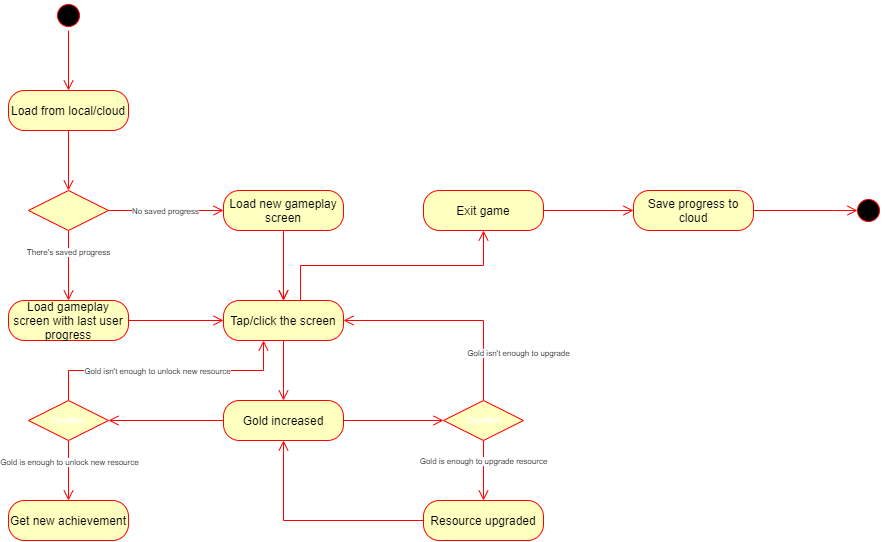

The diagram above was exported from draw.io. Its source (the exported page's mxGraphModel, read from the mxfile embedded in the PNG):
<mxGraphModel dx="1240" dy="599" grid="1" gridSize="10" guides="1" tooltips="1" connect="1" arrows="1" fold="1" page="1" pageScale="1" pageWidth="1169" pageHeight="1654" math="0" shadow="0">
  <root>
    <mxCell id="HP3OzmI-N5OGSUQXONC2-0" />
    <mxCell id="HP3OzmI-N5OGSUQXONC2-1" parent="HP3OzmI-N5OGSUQXONC2-0" />
    <mxCell id="HP3OzmI-N5OGSUQXONC2-2" value="" style="ellipse;html=1;shape=startState;fillColor=#000000;strokeColor=#ff0000;" vertex="1" parent="HP3OzmI-N5OGSUQXONC2-1">
      <mxGeometry x="220" y="60" width="30" height="30" as="geometry" />
    </mxCell>
    <mxCell id="HP3OzmI-N5OGSUQXONC2-3" value="" style="edgeStyle=orthogonalEdgeStyle;html=1;verticalAlign=bottom;endArrow=open;endSize=8;strokeColor=#ff0000;rounded=0;" edge="1" source="HP3OzmI-N5OGSUQXONC2-2" parent="HP3OzmI-N5OGSUQXONC2-1">
      <mxGeometry relative="1" as="geometry">
        <mxPoint x="235" y="150" as="targetPoint" />
      </mxGeometry>
    </mxCell>
    <mxCell id="HP3OzmI-N5OGSUQXONC2-5" value="Load from local/cloud" style="rounded=1;whiteSpace=wrap;html=1;arcSize=40;fontColor=#000000;fillColor=#ffffc0;strokeColor=#ff0000;" vertex="1" parent="HP3OzmI-N5OGSUQXONC2-1">
      <mxGeometry x="175" y="150" width="120" height="40" as="geometry" />
    </mxCell>
    <mxCell id="HP3OzmI-N5OGSUQXONC2-6" value="" style="edgeStyle=orthogonalEdgeStyle;html=1;verticalAlign=bottom;endArrow=open;endSize=8;strokeColor=#ff0000;rounded=0;entryX=0.5;entryY=0;entryDx=0;entryDy=0;" edge="1" source="HP3OzmI-N5OGSUQXONC2-5" parent="HP3OzmI-N5OGSUQXONC2-1" target="HP3OzmI-N5OGSUQXONC2-7">
      <mxGeometry relative="1" as="geometry">
        <mxPoint x="235" y="250" as="targetPoint" />
      </mxGeometry>
    </mxCell>
    <mxCell id="HP3OzmI-N5OGSUQXONC2-7" value="" style="rhombus;whiteSpace=wrap;html=1;fillColor=#ffffc0;strokeColor=#ff0000;" vertex="1" parent="HP3OzmI-N5OGSUQXONC2-1">
      <mxGeometry x="195" y="250" width="80" height="40" as="geometry" />
    </mxCell>
    <mxCell id="HP3OzmI-N5OGSUQXONC2-8" value="" style="edgeStyle=orthogonalEdgeStyle;html=1;align=left;verticalAlign=bottom;endArrow=open;endSize=8;strokeColor=#ff0000;rounded=0;entryX=0;entryY=0.5;entryDx=0;entryDy=0;" edge="1" source="HP3OzmI-N5OGSUQXONC2-7" parent="HP3OzmI-N5OGSUQXONC2-1" target="7KOJwgWDc2oBlaXrvYMR-0">
      <mxGeometry x="-0.8947" y="10" relative="1" as="geometry">
        <mxPoint x="370" y="270" as="targetPoint" />
        <mxPoint as="offset" />
      </mxGeometry>
    </mxCell>
    <mxCell id="7KOJwgWDc2oBlaXrvYMR-19" value="No saved progress" style="edgeLabel;html=1;align=center;verticalAlign=middle;resizable=0;points=[];fontSize=8;fontColor=#000000;" vertex="1" connectable="0" parent="HP3OzmI-N5OGSUQXONC2-8">
      <mxGeometry x="-0.713" relative="1" as="geometry">
        <mxPoint x="39" as="offset" />
      </mxGeometry>
    </mxCell>
    <mxCell id="HP3OzmI-N5OGSUQXONC2-9" value="" style="edgeStyle=orthogonalEdgeStyle;html=1;align=left;verticalAlign=top;endArrow=open;endSize=8;strokeColor=#ff0000;rounded=0;" edge="1" source="HP3OzmI-N5OGSUQXONC2-7" parent="HP3OzmI-N5OGSUQXONC2-1" target="7KOJwgWDc2oBlaXrvYMR-1">
      <mxGeometry x="-0.1429" y="-45" relative="1" as="geometry">
        <mxPoint x="235" y="360" as="targetPoint" />
        <Array as="points" />
        <mxPoint as="offset" />
      </mxGeometry>
    </mxCell>
    <mxCell id="7KOJwgWDc2oBlaXrvYMR-20" value="There's saved progress" style="edgeLabel;html=1;align=center;verticalAlign=middle;resizable=0;points=[];fontSize=8;fontColor=#000000;" vertex="1" connectable="0" parent="HP3OzmI-N5OGSUQXONC2-9">
      <mxGeometry x="-0.3989" y="-1" relative="1" as="geometry">
        <mxPoint as="offset" />
      </mxGeometry>
    </mxCell>
    <mxCell id="7KOJwgWDc2oBlaXrvYMR-0" value="Load new gameplay screen" style="rounded=1;whiteSpace=wrap;html=1;arcSize=40;fontColor=#000000;fillColor=#ffffc0;strokeColor=#ff0000;" vertex="1" parent="HP3OzmI-N5OGSUQXONC2-1">
      <mxGeometry x="390" y="250" width="120" height="40" as="geometry" />
    </mxCell>
    <mxCell id="7KOJwgWDc2oBlaXrvYMR-1" value="Load gameplay screen with last user progress" style="rounded=1;whiteSpace=wrap;html=1;arcSize=40;fontColor=#000000;fillColor=#ffffc0;strokeColor=#ff0000;" vertex="1" parent="HP3OzmI-N5OGSUQXONC2-1">
      <mxGeometry x="175" y="360" width="120" height="40" as="geometry" />
    </mxCell>
    <mxCell id="7KOJwgWDc2oBlaXrvYMR-3" value="Tap/click the screen" style="rounded=1;whiteSpace=wrap;html=1;arcSize=40;fontColor=#000000;fillColor=#ffffc0;strokeColor=#ff0000;" vertex="1" parent="HP3OzmI-N5OGSUQXONC2-1">
      <mxGeometry x="390" y="360" width="120" height="40" as="geometry" />
    </mxCell>
    <mxCell id="7KOJwgWDc2oBlaXrvYMR-5" value="" style="edgeStyle=orthogonalEdgeStyle;html=1;verticalAlign=bottom;endArrow=open;endSize=8;strokeColor=#ff0000;rounded=0;exitX=1;exitY=0.5;exitDx=0;exitDy=0;entryX=0;entryY=0.5;entryDx=0;entryDy=0;" edge="1" parent="HP3OzmI-N5OGSUQXONC2-1" source="7KOJwgWDc2oBlaXrvYMR-1" target="7KOJwgWDc2oBlaXrvYMR-3">
      <mxGeometry relative="1" as="geometry">
        <mxPoint x="245" y="160" as="targetPoint" />
        <mxPoint x="245" y="100" as="sourcePoint" />
      </mxGeometry>
    </mxCell>
    <mxCell id="7KOJwgWDc2oBlaXrvYMR-6" value="" style="edgeStyle=orthogonalEdgeStyle;html=1;verticalAlign=bottom;endArrow=open;endSize=8;strokeColor=#ff0000;rounded=0;exitX=0.5;exitY=1;exitDx=0;exitDy=0;" edge="1" parent="HP3OzmI-N5OGSUQXONC2-1" source="7KOJwgWDc2oBlaXrvYMR-0" target="7KOJwgWDc2oBlaXrvYMR-3">
      <mxGeometry relative="1" as="geometry">
        <mxPoint x="400" y="390" as="targetPoint" />
        <mxPoint x="305" y="390" as="sourcePoint" />
      </mxGeometry>
    </mxCell>
    <mxCell id="7KOJwgWDc2oBlaXrvYMR-7" value="Gold increased" style="rounded=1;whiteSpace=wrap;html=1;arcSize=40;fontColor=#000000;fillColor=#ffffc0;strokeColor=#ff0000;" vertex="1" parent="HP3OzmI-N5OGSUQXONC2-1">
      <mxGeometry x="390" y="460" width="120" height="40" as="geometry" />
    </mxCell>
    <mxCell id="7KOJwgWDc2oBlaXrvYMR-8" value="" style="edgeStyle=orthogonalEdgeStyle;html=1;verticalAlign=bottom;endArrow=open;endSize=8;strokeColor=#ff0000;rounded=0;exitX=0.5;exitY=1;exitDx=0;exitDy=0;" edge="1" parent="HP3OzmI-N5OGSUQXONC2-1">
      <mxGeometry relative="1" as="geometry">
        <mxPoint x="450" y="360" as="targetPoint" />
        <mxPoint x="450" y="290" as="sourcePoint" />
      </mxGeometry>
    </mxCell>
    <mxCell id="7KOJwgWDc2oBlaXrvYMR-9" value="" style="edgeStyle=orthogonalEdgeStyle;html=1;verticalAlign=bottom;endArrow=open;endSize=8;strokeColor=#ff0000;rounded=0;exitX=0.5;exitY=1;exitDx=0;exitDy=0;" edge="1" parent="HP3OzmI-N5OGSUQXONC2-1" source="7KOJwgWDc2oBlaXrvYMR-3" target="7KOJwgWDc2oBlaXrvYMR-7">
      <mxGeometry relative="1" as="geometry">
        <mxPoint x="460" y="370" as="targetPoint" />
        <mxPoint x="460" y="300" as="sourcePoint" />
      </mxGeometry>
    </mxCell>
    <mxCell id="7KOJwgWDc2oBlaXrvYMR-13" value="Condition" style="rhombus;whiteSpace=wrap;html=1;fillColor=#ffffc0;strokeColor=#ff0000;fontSize=8;fontColor=#FFFFFF;" vertex="1" parent="HP3OzmI-N5OGSUQXONC2-1">
      <mxGeometry x="610" y="460" width="80" height="40" as="geometry" />
    </mxCell>
    <mxCell id="7KOJwgWDc2oBlaXrvYMR-14" value="no" style="edgeStyle=orthogonalEdgeStyle;html=1;align=left;verticalAlign=bottom;endArrow=open;endSize=8;strokeColor=#ff0000;rounded=0;fontSize=8;fontColor=#FFFFFF;exitX=0.5;exitY=0;exitDx=0;exitDy=0;" edge="1" source="7KOJwgWDc2oBlaXrvYMR-13" parent="HP3OzmI-N5OGSUQXONC2-1" target="7KOJwgWDc2oBlaXrvYMR-3">
      <mxGeometry x="-1" relative="1" as="geometry">
        <mxPoint x="550" y="380" as="targetPoint" />
        <Array as="points">
          <mxPoint x="650" y="380" />
        </Array>
      </mxGeometry>
    </mxCell>
    <mxCell id="7KOJwgWDc2oBlaXrvYMR-18" value="Gold isn't enough to upgrade" style="edgeLabel;html=1;align=center;verticalAlign=middle;resizable=0;points=[];fontSize=8;fontColor=#000000;" vertex="1" connectable="0" parent="7KOJwgWDc2oBlaXrvYMR-14">
      <mxGeometry x="-0.6633" y="-1" relative="1" as="geometry">
        <mxPoint x="33" y="-11" as="offset" />
      </mxGeometry>
    </mxCell>
    <mxCell id="7KOJwgWDc2oBlaXrvYMR-15" value="yes" style="edgeStyle=orthogonalEdgeStyle;html=1;align=left;verticalAlign=top;endArrow=open;endSize=8;strokeColor=#ff0000;rounded=0;fontSize=8;fontColor=#FFFFFF;" edge="1" source="7KOJwgWDc2oBlaXrvYMR-13" parent="HP3OzmI-N5OGSUQXONC2-1" target="7KOJwgWDc2oBlaXrvYMR-21">
      <mxGeometry x="-1" relative="1" as="geometry">
        <mxPoint x="650" y="560" as="targetPoint" />
      </mxGeometry>
    </mxCell>
    <mxCell id="7KOJwgWDc2oBlaXrvYMR-17" value="&lt;font color=&quot;#000000&quot;&gt;Gold is enough to upgrade resource&lt;/font&gt;" style="edgeLabel;html=1;align=center;verticalAlign=middle;resizable=0;points=[];fontSize=8;fontColor=#FFFFFF;" vertex="1" connectable="0" parent="7KOJwgWDc2oBlaXrvYMR-15">
      <mxGeometry x="-0.3492" y="-1" relative="1" as="geometry">
        <mxPoint as="offset" />
      </mxGeometry>
    </mxCell>
    <mxCell id="7KOJwgWDc2oBlaXrvYMR-16" value="" style="edgeStyle=orthogonalEdgeStyle;html=1;verticalAlign=bottom;endArrow=open;endSize=8;strokeColor=#ff0000;rounded=0;exitX=1;exitY=0.5;exitDx=0;exitDy=0;entryX=0;entryY=0.5;entryDx=0;entryDy=0;" edge="1" parent="HP3OzmI-N5OGSUQXONC2-1" source="7KOJwgWDc2oBlaXrvYMR-7" target="7KOJwgWDc2oBlaXrvYMR-13">
      <mxGeometry relative="1" as="geometry">
        <mxPoint x="460" y="470" as="targetPoint" />
        <mxPoint x="460" y="410" as="sourcePoint" />
      </mxGeometry>
    </mxCell>
    <mxCell id="7KOJwgWDc2oBlaXrvYMR-21" value="Resource upgraded" style="rounded=1;whiteSpace=wrap;html=1;arcSize=40;fontColor=#000000;fillColor=#ffffc0;strokeColor=#ff0000;" vertex="1" parent="HP3OzmI-N5OGSUQXONC2-1">
      <mxGeometry x="590" y="560" width="120" height="40" as="geometry" />
    </mxCell>
    <mxCell id="7KOJwgWDc2oBlaXrvYMR-23" value="" style="edgeStyle=orthogonalEdgeStyle;html=1;verticalAlign=bottom;endArrow=open;endSize=8;strokeColor=#ff0000;rounded=0;exitX=0;exitY=0.5;exitDx=0;exitDy=0;entryX=0.5;entryY=1;entryDx=0;entryDy=0;" edge="1" parent="HP3OzmI-N5OGSUQXONC2-1" source="7KOJwgWDc2oBlaXrvYMR-21" target="7KOJwgWDc2oBlaXrvYMR-7">
      <mxGeometry relative="1" as="geometry">
        <mxPoint x="620" y="490" as="targetPoint" />
        <mxPoint x="520" y="490" as="sourcePoint" />
      </mxGeometry>
    </mxCell>
    <mxCell id="7KOJwgWDc2oBlaXrvYMR-25" value="Condition" style="rhombus;whiteSpace=wrap;html=1;fillColor=#ffffc0;strokeColor=#ff0000;fontSize=8;fontColor=#FFFFFF;" vertex="1" parent="HP3OzmI-N5OGSUQXONC2-1">
      <mxGeometry x="195" y="460" width="80" height="40" as="geometry" />
    </mxCell>
    <mxCell id="7KOJwgWDc2oBlaXrvYMR-26" value="" style="edgeStyle=orthogonalEdgeStyle;html=1;verticalAlign=bottom;endArrow=open;endSize=8;strokeColor=#ff0000;rounded=0;entryX=1;entryY=0.5;entryDx=0;entryDy=0;" edge="1" parent="HP3OzmI-N5OGSUQXONC2-1" source="7KOJwgWDc2oBlaXrvYMR-7" target="7KOJwgWDc2oBlaXrvYMR-25">
      <mxGeometry relative="1" as="geometry">
        <mxPoint x="620" y="490" as="targetPoint" />
        <mxPoint x="370" y="490" as="sourcePoint" />
      </mxGeometry>
    </mxCell>
    <mxCell id="7KOJwgWDc2oBlaXrvYMR-27" value="Get new achievement" style="rounded=1;whiteSpace=wrap;html=1;arcSize=40;fontColor=#000000;fillColor=#ffffc0;strokeColor=#ff0000;" vertex="1" parent="HP3OzmI-N5OGSUQXONC2-1">
      <mxGeometry x="175" y="560" width="120" height="40" as="geometry" />
    </mxCell>
    <mxCell id="7KOJwgWDc2oBlaXrvYMR-28" value="" style="edgeStyle=orthogonalEdgeStyle;html=1;verticalAlign=bottom;endArrow=open;endSize=8;strokeColor=#ff0000;rounded=0;" edge="1" parent="HP3OzmI-N5OGSUQXONC2-1" source="7KOJwgWDc2oBlaXrvYMR-25" target="7KOJwgWDc2oBlaXrvYMR-27">
      <mxGeometry relative="1" as="geometry">
        <mxPoint x="240" y="560" as="targetPoint" />
        <mxPoint x="400" y="490" as="sourcePoint" />
      </mxGeometry>
    </mxCell>
    <mxCell id="7KOJwgWDc2oBlaXrvYMR-30" value="Gold is enough to unlock new resource" style="edgeLabel;html=1;align=center;verticalAlign=middle;resizable=0;points=[];fontSize=8;fontColor=#000000;" vertex="1" connectable="0" parent="7KOJwgWDc2oBlaXrvYMR-28">
      <mxGeometry x="-0.2933" relative="1" as="geometry">
        <mxPoint as="offset" />
      </mxGeometry>
    </mxCell>
    <mxCell id="7KOJwgWDc2oBlaXrvYMR-31" value="" style="edgeStyle=orthogonalEdgeStyle;html=1;verticalAlign=bottom;endArrow=open;endSize=8;strokeColor=#ff0000;rounded=0;exitX=0.5;exitY=0;exitDx=0;exitDy=0;" edge="1" parent="HP3OzmI-N5OGSUQXONC2-1" source="7KOJwgWDc2oBlaXrvYMR-25" target="7KOJwgWDc2oBlaXrvYMR-3">
      <mxGeometry relative="1" as="geometry">
        <mxPoint x="360" y="450" as="targetPoint" />
        <mxPoint x="400" y="490" as="sourcePoint" />
        <Array as="points">
          <mxPoint x="235" y="430" />
          <mxPoint x="430" y="430" />
        </Array>
      </mxGeometry>
    </mxCell>
    <mxCell id="7KOJwgWDc2oBlaXrvYMR-32" value="Gold isn't enough to unlock new resource" style="edgeLabel;html=1;align=center;verticalAlign=middle;resizable=0;points=[];fontSize=8;fontColor=#000000;" vertex="1" connectable="0" parent="7KOJwgWDc2oBlaXrvYMR-31">
      <mxGeometry x="-0.2928" relative="1" as="geometry">
        <mxPoint x="28" as="offset" />
      </mxGeometry>
    </mxCell>
    <mxCell id="7KOJwgWDc2oBlaXrvYMR-35" value="" style="edgeStyle=orthogonalEdgeStyle;html=1;verticalAlign=bottom;endArrow=open;endSize=8;strokeColor=#ff0000;rounded=0;exitX=0.642;exitY=0;exitDx=0;exitDy=0;exitPerimeter=0;entryX=0.5;entryY=1;entryDx=0;entryDy=0;" edge="1" parent="HP3OzmI-N5OGSUQXONC2-1" source="7KOJwgWDc2oBlaXrvYMR-3" target="7KOJwgWDc2oBlaXrvYMR-36">
      <mxGeometry relative="1" as="geometry">
        <mxPoint x="650.0588235294119" y="299.97058823529403" as="targetPoint" />
        <mxPoint x="460" y="300" as="sourcePoint" />
      </mxGeometry>
    </mxCell>
    <mxCell id="7KOJwgWDc2oBlaXrvYMR-36" value="Exit game" style="rounded=1;whiteSpace=wrap;html=1;arcSize=40;fontColor=#000000;fillColor=#ffffc0;strokeColor=#ff0000;" vertex="1" parent="HP3OzmI-N5OGSUQXONC2-1">
      <mxGeometry x="590" y="250" width="120" height="40" as="geometry" />
    </mxCell>
    <mxCell id="7KOJwgWDc2oBlaXrvYMR-37" value="Save progress to cloud" style="rounded=1;whiteSpace=wrap;html=1;arcSize=40;fontColor=#000000;fillColor=#ffffc0;strokeColor=#ff0000;" vertex="1" parent="HP3OzmI-N5OGSUQXONC2-1">
      <mxGeometry x="800" y="250" width="120" height="40" as="geometry" />
    </mxCell>
    <mxCell id="7KOJwgWDc2oBlaXrvYMR-38" value="" style="edgeStyle=orthogonalEdgeStyle;html=1;verticalAlign=bottom;endArrow=open;endSize=8;strokeColor=#ff0000;rounded=0;entryX=0;entryY=0.5;entryDx=0;entryDy=0;" edge="1" parent="HP3OzmI-N5OGSUQXONC2-1" source="7KOJwgWDc2oBlaXrvYMR-36" target="7KOJwgWDc2oBlaXrvYMR-37">
      <mxGeometry relative="1" as="geometry">
        <mxPoint x="460" y="370" as="targetPoint" />
        <mxPoint x="460" y="300" as="sourcePoint" />
      </mxGeometry>
    </mxCell>
    <mxCell id="7KOJwgWDc2oBlaXrvYMR-39" value="" style="ellipse;html=1;shape=startState;fillColor=#000000;strokeColor=#ff0000;fontSize=8;fontColor=#000000;" vertex="1" parent="HP3OzmI-N5OGSUQXONC2-1">
      <mxGeometry x="1020" y="255" width="30" height="30" as="geometry" />
    </mxCell>
    <mxCell id="7KOJwgWDc2oBlaXrvYMR-40" value="" style="edgeStyle=orthogonalEdgeStyle;html=1;verticalAlign=bottom;endArrow=open;endSize=8;strokeColor=#ff0000;rounded=0;fontSize=8;fontColor=#000000;" edge="1" source="7KOJwgWDc2oBlaXrvYMR-37" parent="HP3OzmI-N5OGSUQXONC2-1">
      <mxGeometry relative="1" as="geometry">
        <mxPoint x="1024" y="270" as="targetPoint" />
        <Array as="points">
          <mxPoint x="1000" y="270" />
          <mxPoint x="1000" y="270" />
        </Array>
      </mxGeometry>
    </mxCell>
  </root>
</mxGraphModel>